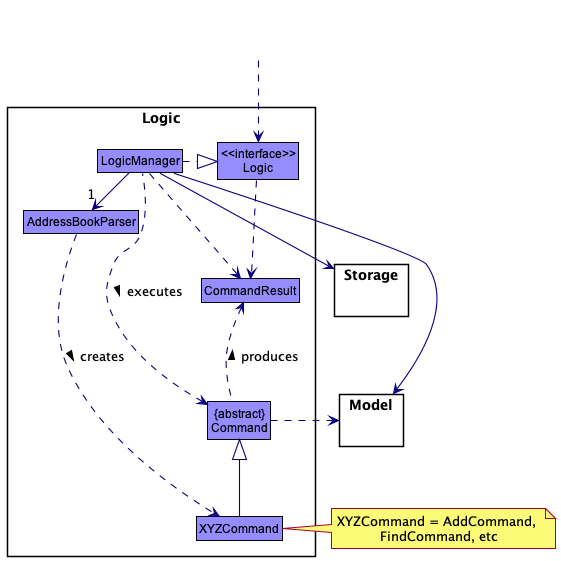

The diagram above was rendered by PlantUML. Its source (embedded in the PNG):
@startuml
!include style.puml
skinparam arrowThickness 1.1
skinparam arrowColor LOGIC_COLOR_T4
skinparam classBackgroundColor LOGIC_COLOR

' @@author arrow from nowhere adapted from Anthony-Gaudino
' https://forum.plantuml.net/6378/inwards-outwards-arrow-to-from-a-class-from-to-nowhere
skinparam rectangle {
    BorderColor<<PLACEHOLDER>> transparent
    FontColor<<PLACEHOLDER>> transparent
    StereotypeFontColor<<PLACEHOLDER>> transparent
}

rectangle arrowFromNowhere <<PLACEHOLDER>> {
}
' @@author

package Logic {

Class AddressBookParser
Class XYZCommand
Class CommandResult
Class "{abstract}\nCommand" as Command


Class "<<interface>>\nLogic" as Logic
Class LogicManager
}

package Model{
}

package Storage{
}


arrowFromNowhere ..> Logic

LogicManager .right.|> Logic
LogicManager -right->"1" AddressBookParser
AddressBookParser ..> XYZCommand : creates >

XYZCommand -up-|> Command
LogicManager .left.> Command : executes >

LogicManager --> Model
LogicManager --> Storage
Storage --[hidden] Model
Command .[hidden]up.> Storage
Command .right.> Model
note right of XYZCommand: XYZCommand = AddCommand, \nFindCommand, etc

Logic ..> CommandResult
LogicManager .down.> CommandResult
Command .up.> CommandResult : produces >
@enduml